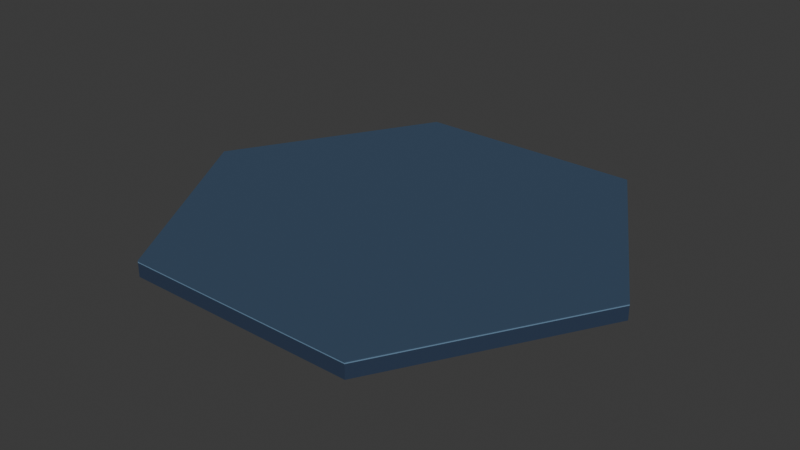 # Source: campus_tile_park_v01.blend  (saved by Blender 5.2.44; exported with 4.5.12 LTS)
import bpy
from mathutils import Matrix  # noqa: F401  (used for matrix-valued properties, if any)

bpy.ops.wm.read_factory_settings(use_empty=True)
scene = bpy.context.scene
scene.name = 'Scene'

# ---- collections
col_collection = bpy.data.collections.new('Collection'); scene.collection.children.link(col_collection)

# ---- materials (node trees are filled in below, after node groups)
mat_glacier_palette = bpy.data.materials.new('glacier_palette')

# ---- material node trees
mat_glacier_palette.use_nodes = True; mat_glacier_palette.node_tree.nodes.clear()
_N = mat_glacier_palette.node_tree.nodes; _L = mat_glacier_palette.node_tree.links
n0 = _N.new('ShaderNodeBsdfPrincipled'); n0.name = 'Principled BSDF'; n0.location = (-200, 100)
n0.inputs[2].default_value = 0.85
n0.inputs[10].default_value = 0.005
n1 = _N.new('ShaderNodeOutputMaterial'); n1.name = 'Material Output'; n1.location = (200, 100)
n2 = _N.new('ShaderNodeVertexColor'); n2.name = 'Color Attribute'; n2.location = (0, 0)
n2.layer_name = 'Color'
_L.new(n0.outputs[0], n1.inputs[0])
_L.new(n2.outputs[0], n0.inputs[0])
n1.is_active_output = True

# ---- world
world_world = bpy.data.worlds.new('World'); scene.world = world_world
world_world.use_nodes = True; world_world.node_tree.nodes.clear()
_N = world_world.node_tree.nodes; _L = world_world.node_tree.links
n0 = _N.new('ShaderNodeOutputWorld'); n0.name = 'World Output'; n0.location = (200, 100)
n1 = _N.new('ShaderNodeBackground'); n1.name = 'Background'; n1.location = (-200, 100)
n1.inputs[0].default_value = (0.05088, 0.05088, 0.05088, 1.0)
_L.new(n1.outputs[0], n0.inputs[0])
n0.is_active_output = True
world_world.color = (0.05088, 0.05088, 0.05088)
world_world.sun_shadow_jitter_overblur = 0.0

# ---- meshes
me_hex_structural_shell = bpy.data.meshes.new('Hex structural shell')
me_hex_structural_shell.from_pydata([(18.0, 0.0, 0.0), (9.0, -15.59, 0.0), (-9.0, -15.59, 0.0), (-18.0, -2.204e-15, 0.0), (-9.0, 15.59, 0.0), (9.0, 15.59, 0.0), (18.0, 0.0, 1.05), (9.0, -15.59, 1.05), (-9.0, -15.59, 1.05), (-18.0, -2.204e-15, 1.05), (-9.0, 15.59, 1.05), (9.0, 15.59, 1.05), (18.0, 0.0, 1.05), (9.0, -15.59, 1.05), (-9.0, -15.59, 1.05), (-18.0, -2.204e-15, 1.05), (-9.0, 15.59, 1.05), (9.0, 15.59, 1.05), (18.0, 0.0, 1.13), (9.0, -15.59, 1.13), (-9.0, -15.59, 1.13), (-18.0, -2.204e-15, 1.13), (-9.0, 15.59, 1.13), (9.0, 15.59, 1.13), (17.86, 0.0, 1.13), (8.93, -15.47, 1.13), (-8.93, -15.47, 1.13), (-17.86, -2.187e-15, 1.13), (-8.93, 15.47, 1.13), (8.93, 15.47, 1.13), (17.86, 0.0, 1.2), (8.93, -15.47, 1.2), (-8.93, -15.47, 1.2), (-17.86, -2.187e-15, 1.2), (-8.93, 15.47, 1.2), (8.93, 15.47, 1.2), (18.0, 0.0, 1.13), (9.0, -15.59, 1.13), (-9.0, -15.59, 1.13), (-18.0, -2.204e-15, 1.13), (-9.0, 15.59, 1.13), (9.0, 15.59, 1.13), (17.86, 0.0, 1.13), (8.93, -15.47, 1.13), (-8.93, -15.47, 1.13), (-17.86, -2.187e-15, 1.13), (-8.93, 15.47, 1.13), (8.93, 15.47, 1.13), (18.0, 0.0, 1.2), (9.0, -15.59, 1.2), (-9.0, -15.59, 1.2), (-18.0, -2.204e-15, 1.2), (-9.0, 15.59, 1.2), (9.0, 15.59, 1.2), (17.86, 0.0, 1.2), (8.93, -15.47, 1.2), (-8.93, -15.47, 1.2), (-17.86, -2.187e-15, 1.2), (-8.93, 15.47, 1.2), (8.93, 15.47, 1.2)], [], [(5, 0, 1, 2, 3, 4), (6, 11, 10, 9, 8, 7), (0, 6, 7, 1), (1, 7, 8, 2), (2, 8, 9, 3), (3, 9, 10, 4), (4, 10, 11, 5), (5, 11, 6, 0), (17, 12, 13, 14, 15, 16), (18, 23, 22, 21, 20, 19), (12, 18, 19, 13), (13, 19, 20, 14), (14, 20, 21, 15), (15, 21, 22, 16), (16, 22, 23, 17), (17, 23, 18, 12), (29, 24, 25, 26, 27, 28), (30, 35, 34, 33, 32, 31), (24, 30, 31, 25), (25, 31, 32, 26), (26, 32, 33, 27), (27, 33, 34, 28), (28, 34, 35, 29), (29, 35, 30, 24), (36, 48, 49, 37), (42, 43, 55, 54), (36, 37, 43, 42), (48, 54, 55, 49), (37, 49, 50, 38), (43, 44, 56, 55), (37, 38, 44, 43), (49, 55, 56, 50), (38, 50, 51, 39), (44, 45, 57, 56), (38, 39, 45, 44), (50, 56, 57, 51), (39, 51, 52, 40), (45, 46, 58, 57), (39, 40, 46, 45), (51, 57, 58, 52), (40, 52, 53, 41), (46, 47, 59, 58), (40, 41, 47, 46), (52, 58, 59, 53), (41, 53, 48, 36), (47, 42, 54, 59), (41, 36, 42, 47), (53, 59, 54, 48)])
_ca = me_hex_structural_shell.color_attributes.new('Color', 'FLOAT_COLOR', 'CORNER')
_ca.data.foreach_set('color', [0.01764, 0.0356, 0.07619, 1.0, 0.01764, 0.0356, 0.07619, 1.0, 0.01764, 0.0356, 0.07619, 1.0, 0.01764, 0.0356, 0.07619, 1.0, 0.01764, 0.0356, 0.07619, 1.0, 0.01764, 0.0356, 0.07619, 1.0, 0.01764, 0.0356, 0.07619, 1.0, 0.01764, 0.0356, 0.07619, 1.0, 0.01764, 0.0356, 0.07619, 1.0, 0.01764, 0.0356, 0.07619, 1.0, 0.01764, 0.0356, 0.07619, 1.0, 0.01764, 0.0356, 0.07619, 1.0, 0.01764, 0.0356, 0.07619, 1.0, 0.01764, 0.0356, 0.07619, 1.0, 0.01764, 0.0356, 0.07619, 1.0, 0.01764, 0.0356, 0.07619, 1.0, 0.01764, 0.0356, 0.07619, 1.0, 0.01764, 0.0356, 0.07619, 1.0, 0.01764, 0.0356, 0.07619, 1.0, 0.01764, 0.0356, 0.07619, 1.0, 0.01764, 0.0356, 0.07619, 1.0, 0.01764, 0.0356, 0.07619, 1.0, 0.01764, 0.0356, 0.07619, 1.0, 0.01764, 0.0356, 0.07619, 1.0, 0.01764, 0.0356, 0.07619, 1.0, 0.01764, 0.0356, 0.07619, 1.0, 0.01764, 0.0356, 0.07619, 1.0, 0.01764, 0.0356, 0.07619, 1.0, 0.01764, 0.0356, 0.07619, 1.0, 0.01764, 0.0356, 0.07619, 1.0, 0.01764, 0.0356, 0.07619, 1.0, 0.01764, 0.0356, 0.07619, 1.0, 0.01764, 0.0356, 0.07619, 1.0, 0.01764, 0.0356, 0.07619, 1.0, 0.01764, 0.0356, 0.07619, 1.0, 0.01764, 0.0356, 0.07619, 1.0, 0.1356, 0.2423, 0.3663, 1.0, 0.1356, 0.2423, 0.3663, 1.0, 0.1356, 0.2423, 0.3663, 1.0, 0.1356, 0.2423, 0.3663, 1.0, 0.1356, 0.2423, 0.3663, 1.0, 0.1356, 0.2423, 0.3663, 1.0, 0.1356, 0.2423, 0.3663, 1.0, 0.1356, 0.2423, 0.3663, 1.0, 0.1356, 0.2423, 0.3663, 1.0, 0.1356, 0.2423, 0.3663, 1.0, 0.1356, 0.2423, 0.3663, 1.0, 0.1356, 0.2423, 0.3663, 1.0, 0.1356, 0.2423, 0.3663, 1.0, 0.1356, 0.2423, 0.3663, 1.0, 0.1356, 0.2423, 0.3663, 1.0, 0.1356, 0.2423, 0.3663, 1.0, 0.1356, 0.2423, 0.3663, 1.0, 0.1356, 0.2423, 0.3663, 1.0, 0.1356, 0.2423, 0.3663, 1.0, 0.1356, 0.2423, 0.3663, 1.0, 0.1356, 0.2423, 0.3663, 1.0, 0.1356, 0.2423, 0.3663, 1.0, 0.1356, 0.2423, 0.3663, 1.0, 0.1356, 0.2423, 0.3663, 1.0, 0.1356, 0.2423, 0.3663, 1.0, 0.1356, 0.2423, 0.3663, 1.0, 0.1356, 0.2423, 0.3663, 1.0, 0.1356, 0.2423, 0.3663, 1.0, 0.1356, 0.2423, 0.3663, 1.0, 0.1356, 0.2423, 0.3663, 1.0, 0.1356, 0.2423, 0.3663, 1.0, 0.1356, 0.2423, 0.3663, 1.0, 0.1356, 0.2423, 0.3663, 1.0, 0.1356, 0.2423, 0.3663, 1.0, 0.1356, 0.2423, 0.3663, 1.0, 0.1356, 0.2423, 0.3663, 1.0, 0.0356, 0.07036, 0.1274, 1.0, 0.0356, 0.07036, 0.1274, 1.0, 0.0356, 0.07036, 0.1274, 1.0, 0.0356, 0.07036, 0.1274, 1.0, 0.0356, 0.07036, 0.1274, 1.0, 0.0356, 0.07036, 0.1274, 1.0, 0.0356, 0.07036, 0.1274, 1.0, 0.0356, 0.07036, 0.1274, 1.0, 0.0356, 0.07036, 0.1274, 1.0, 0.0356, 0.07036, 0.1274, 1.0, 0.0356, 0.07036, 0.1274, 1.0, 0.0356, 0.07036, 0.1274, 1.0, 0.0356, 0.07036, 0.1274, 1.0, 0.0356, 0.07036, 0.1274, 1.0, 0.0356, 0.07036, 0.1274, 1.0, 0.0356, 0.07036, 0.1274, 1.0, 0.0356, 0.07036, 0.1274, 1.0, 0.0356, 0.07036, 0.1274, 1.0, 0.0356, 0.07036, 0.1274, 1.0, 0.0356, 0.07036, 0.1274, 1.0, 0.0356, 0.07036, 0.1274, 1.0, 0.0356, 0.07036, 0.1274, 1.0, 0.0356, 0.07036, 0.1274, 1.0, 0.0356, 0.07036, 0.1274, 1.0, 0.0356, 0.07036, 0.1274, 1.0, 0.0356, 0.07036, 0.1274, 1.0, 0.0356, 0.07036, 0.1274, 1.0, 0.0356, 0.07036, 0.1274, 1.0, 0.0356, 0.07036, 0.1274, 1.0, 0.0356, 0.07036, 0.1274, 1.0, 0.0356, 0.07036, 0.1274, 1.0, 0.0356, 0.07036, 0.1274, 1.0, 0.0356, 0.07036, 0.1274, 1.0, 0.0356, 0.07036, 0.1274, 1.0, 0.0356, 0.07036, 0.1274, 1.0, 0.0356, 0.07036, 0.1274, 1.0, 0.0356, 0.07036, 0.1274, 1.0, 0.0356, 0.07036, 0.1274, 1.0, 0.0356, 0.07036, 0.1274, 1.0, 0.0356, 0.07036, 0.1274, 1.0, 0.0356, 0.07036, 0.1274, 1.0, 0.0356, 0.07036, 0.1274, 1.0, 0.0356, 0.07036, 0.1274, 1.0, 0.0356, 0.07036, 0.1274, 1.0, 0.0356, 0.07036, 0.1274, 1.0, 0.0356, 0.07036, 0.1274, 1.0, 0.0356, 0.07036, 0.1274, 1.0, 0.0356, 0.07036, 0.1274, 1.0, 0.0356, 0.07036, 0.1274, 1.0, 0.0356, 0.07036, 0.1274, 1.0, 0.0356, 0.07036, 0.1274, 1.0, 0.0356, 0.07036, 0.1274, 1.0, 0.0356, 0.07036, 0.1274, 1.0, 0.0356, 0.07036, 0.1274, 1.0, 0.0356, 0.07036, 0.1274, 1.0, 0.0356, 0.07036, 0.1274, 1.0, 0.0356, 0.07036, 0.1274, 1.0, 0.0356, 0.07036, 0.1274, 1.0, 0.0356, 0.07036, 0.1274, 1.0, 0.0356, 0.07036, 0.1274, 1.0, 0.0356, 0.07036, 0.1274, 1.0, 0.0356, 0.07036, 0.1274, 1.0, 0.0356, 0.07036, 0.1274, 1.0, 0.0356, 0.07036, 0.1274, 1.0, 0.0356, 0.07036, 0.1274, 1.0, 0.0356, 0.07036, 0.1274, 1.0, 0.0356, 0.07036, 0.1274, 1.0, 0.0356, 0.07036, 0.1274, 1.0, 0.0356, 0.07036, 0.1274, 1.0, 0.0356, 0.07036, 0.1274, 1.0, 0.0356, 0.07036, 0.1274, 1.0, 0.0356, 0.07036, 0.1274, 1.0, 0.0356, 0.07036, 0.1274, 1.0, 0.0356, 0.07036, 0.1274, 1.0, 0.0356, 0.07036, 0.1274, 1.0, 0.0356, 0.07036, 0.1274, 1.0, 0.0356, 0.07036, 0.1274, 1.0, 0.0356, 0.07036, 0.1274, 1.0, 0.0356, 0.07036, 0.1274, 1.0, 0.0356, 0.07036, 0.1274, 1.0, 0.0356, 0.07036, 0.1274, 1.0, 0.0356, 0.07036, 0.1274, 1.0, 0.0356, 0.07036, 0.1274, 1.0, 0.0356, 0.07036, 0.1274, 1.0, 0.0356, 0.07036, 0.1274, 1.0, 0.0356, 0.07036, 0.1274, 1.0, 0.0356, 0.07036, 0.1274, 1.0, 0.0356, 0.07036, 0.1274, 1.0, 0.0356, 0.07036, 0.1274, 1.0, 0.0356, 0.07036, 0.1274, 1.0, 0.0356, 0.07036, 0.1274, 1.0, 0.0356, 0.07036, 0.1274, 1.0, 0.0356, 0.07036, 0.1274, 1.0, 0.0356, 0.07036, 0.1274, 1.0, 0.0356, 0.07036, 0.1274, 1.0, 0.0356, 0.07036, 0.1274, 1.0, 0.0356, 0.07036, 0.1274, 1.0, 0.0356, 0.07036, 0.1274, 1.0, 0.0356, 0.07036, 0.1274, 1.0, 0.0356, 0.07036, 0.1274, 1.0, 0.0356, 0.07036, 0.1274, 1.0, 0.0356, 0.07036, 0.1274, 1.0, 0.0356, 0.07036, 0.1274, 1.0, 0.0356, 0.07036, 0.1274, 1.0, 0.0356, 0.07036, 0.1274, 1.0, 0.0356, 0.07036, 0.1274, 1.0, 0.0356, 0.07036, 0.1274, 1.0, 0.0356, 0.07036, 0.1274, 1.0, 0.0356, 0.07036, 0.1274, 1.0, 0.0356, 0.07036, 0.1274, 1.0, 0.0356, 0.07036, 0.1274, 1.0, 0.0356, 0.07036, 0.1274, 1.0, 0.0356, 0.07036, 0.1274, 1.0, 0.0356, 0.07036, 0.1274, 1.0, 0.0356, 0.07036, 0.1274, 1.0, 0.0356, 0.07036, 0.1274, 1.0, 0.0356, 0.07036, 0.1274, 1.0, 0.0356, 0.07036, 0.1274, 1.0, 0.0356, 0.07036, 0.1274, 1.0, 0.0356, 0.07036, 0.1274, 1.0, 0.0356, 0.07036, 0.1274, 1.0, 0.0356, 0.07036, 0.1274, 1.0, 0.0356, 0.07036, 0.1274, 1.0, 0.0356, 0.07036, 0.1274, 1.0, 0.0356, 0.07036, 0.1274, 1.0, 0.0356, 0.07036, 0.1274, 1.0, 0.0356, 0.07036, 0.1274, 1.0, 0.0356, 0.07036, 0.1274, 1.0, 0.0356, 0.07036, 0.1274, 1.0, 0.0356, 0.07036, 0.1274, 1.0, 0.0356, 0.07036, 0.1274, 1.0, 0.0356, 0.07036, 0.1274, 1.0])
me_hex_structural_shell.materials.append(mat_glacier_palette)
me_hex_structural_shell.update()

# ---- objects
ob_root = bpy.data.objects.new('root', None)
ob_campus_base_hex = bpy.data.objects.new('campus_base_hex', me_hex_structural_shell)
ob_anchor_surface = bpy.data.objects.new('anchor_surface', None)
ob_anchor_edge_ne = bpy.data.objects.new('anchor_edge_ne', None)
ob_anchor_edge_n = bpy.data.objects.new('anchor_edge_n', None)
ob_anchor_edge_nw = bpy.data.objects.new('anchor_edge_nw', None)
ob_anchor_edge_sw = bpy.data.objects.new('anchor_edge_sw', None)
ob_anchor_edge_s = bpy.data.objects.new('anchor_edge_s', None)
ob_anchor_edge_se = bpy.data.objects.new('anchor_edge_se', None)

# ---- transforms, parenting, visibility, modifiers, constraints
ob_root.location = (0.0, 0.0, 0.0)
ob_campus_base_hex.parent = ob_root
ob_campus_base_hex.location = (0.0, 0.0, 0.0)
ob_anchor_surface.parent = ob_root
ob_anchor_surface.location = (0.0, 0.0, 1.2)
ob_anchor_edge_ne.parent = ob_root
ob_anchor_edge_ne.location = (13.5, -7.794, 1.2)
ob_anchor_edge_n.parent = ob_root
ob_anchor_edge_n.location = (9.545e-16, -15.59, 1.2)
ob_anchor_edge_nw.parent = ob_root
ob_anchor_edge_nw.location = (-13.5, -7.794, 1.2)
ob_anchor_edge_sw.parent = ob_root
ob_anchor_edge_sw.location = (-13.5, 7.794, 1.2)
ob_anchor_edge_s.parent = ob_root
ob_anchor_edge_s.location = (-2.864e-15, 15.59, 1.2)
ob_anchor_edge_se.parent = ob_root
ob_anchor_edge_se.location = (13.5, 7.794, 1.2)

# ---- collection membership
scene.collection.objects.link(ob_root)
scene.collection.objects.link(ob_campus_base_hex)
scene.collection.objects.link(ob_anchor_surface)
scene.collection.objects.link(ob_anchor_edge_ne)
scene.collection.objects.link(ob_anchor_edge_n)
scene.collection.objects.link(ob_anchor_edge_nw)
scene.collection.objects.link(ob_anchor_edge_sw)
scene.collection.objects.link(ob_anchor_edge_s)
scene.collection.objects.link(ob_anchor_edge_se)

# ---- scene / render settings (as saved in the file)
scene.frame_start = 1; scene.frame_end = 250; scene.frame_set(0)
scene.render.engine = 'BLENDER_EEVEE_NEXT'
scene.render.bake_bias = 0.0
scene.render.bake_samples = 0
scene.render.compositor_device = 'GPU'
scene.eevee.use_volume_custom_range = False
scene.eevee.fast_gi_thickness_near = 0.1
scene.eevee.fast_gi_thickness_far = 0.0
scene.eevee.ray_tracing_options.screen_trace_thickness = 0.1
bpy.context.view_layer.update()

# ---- added for rendering (the .blend has no active camera and no usable light): camera, sun
cam_auto = bpy.data.cameras.new('AutoCamera')
cam_auto.lens = 50.0
cam_auto.sensor_width = 36.0
cam_auto.clip_end = 1000.0
ob_auto_camera = bpy.data.objects.new('AutoCamera', cam_auto)
scene.collection.objects.link(ob_auto_camera)
ob_auto_camera.location = (44.0764, -52.8917, 35.8612)
ob_auto_camera.rotation_euler = (1.09748, -7.21219e-08, 0.694738)
scene.camera = ob_auto_camera
light_auto_sun = bpy.data.lights.new('AutoSun', 'SUN')
light_auto_sun.energy = 3.0
light_auto_sun.angle = 0.0523599
ob_auto_sun = bpy.data.objects.new('AutoSun', light_auto_sun)
scene.collection.objects.link(ob_auto_sun)
ob_auto_sun.rotation_euler = (0.872665, 0.174533, 0.523599)
bpy.context.view_layer.update()
